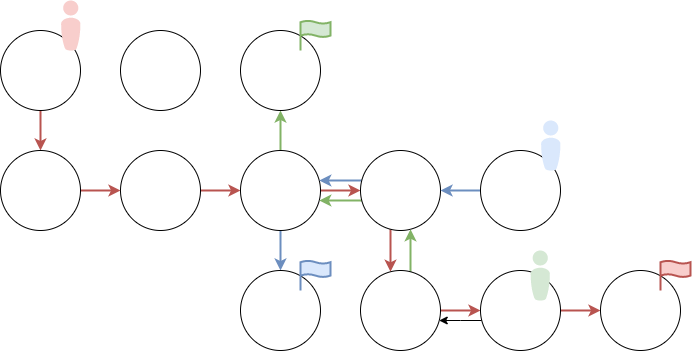

The diagram above was exported from draw.io. Its source (the exported page's mxGraphModel, read from the mxfile embedded in the PNG):
<mxGraphModel dx="2074" dy="1239" grid="1" gridSize="10" guides="1" tooltips="1" connect="1" arrows="1" fold="1" page="1" pageScale="1" pageWidth="827" pageHeight="1169" math="0" shadow="0">
  <root>
    <mxCell id="0" />
    <mxCell id="1" parent="0" />
    <mxCell id="lA0t_ucqhgZEw0L7p7DQ-1" value="" style="ellipse;whiteSpace=wrap;html=1;aspect=fixed;" vertex="1" parent="1">
      <mxGeometry x="240" y="440" width="80" height="80" as="geometry" />
    </mxCell>
    <mxCell id="lA0t_ucqhgZEw0L7p7DQ-29" value="" style="edgeStyle=orthogonalEdgeStyle;rounded=0;orthogonalLoop=1;jettySize=auto;html=1;strokeWidth=2;fillColor=#f8cecc;strokeColor=#b85450;" edge="1" parent="1" source="lA0t_ucqhgZEw0L7p7DQ-2" target="lA0t_ucqhgZEw0L7p7DQ-15">
      <mxGeometry relative="1" as="geometry" />
    </mxCell>
    <mxCell id="lA0t_ucqhgZEw0L7p7DQ-2" value="" style="ellipse;whiteSpace=wrap;html=1;aspect=fixed;" vertex="1" parent="1">
      <mxGeometry x="120" y="440" width="80" height="80" as="geometry" />
    </mxCell>
    <mxCell id="lA0t_ucqhgZEw0L7p7DQ-31" value="" style="edgeStyle=orthogonalEdgeStyle;rounded=0;orthogonalLoop=1;jettySize=auto;html=1;strokeWidth=2;fillColor=#f8cecc;strokeColor=#b85450;" edge="1" parent="1" source="lA0t_ucqhgZEw0L7p7DQ-3" target="lA0t_ucqhgZEw0L7p7DQ-4">
      <mxGeometry relative="1" as="geometry" />
    </mxCell>
    <mxCell id="lA0t_ucqhgZEw0L7p7DQ-3" value="" style="ellipse;whiteSpace=wrap;html=1;aspect=fixed;" vertex="1" parent="1">
      <mxGeometry x="240" y="560" width="80" height="80" as="geometry" />
    </mxCell>
    <mxCell id="lA0t_ucqhgZEw0L7p7DQ-24" value="" style="edgeStyle=orthogonalEdgeStyle;rounded=0;orthogonalLoop=1;jettySize=auto;html=1;entryX=0.5;entryY=0;entryDx=0;entryDy=0;fillColor=#dae8fc;strokeColor=#6c8ebf;strokeWidth=2;" edge="1" parent="1" source="lA0t_ucqhgZEw0L7p7DQ-4" target="lA0t_ucqhgZEw0L7p7DQ-6">
      <mxGeometry relative="1" as="geometry" />
    </mxCell>
    <mxCell id="lA0t_ucqhgZEw0L7p7DQ-28" value="" style="edgeStyle=orthogonalEdgeStyle;rounded=0;orthogonalLoop=1;jettySize=auto;html=1;entryX=0.5;entryY=1;entryDx=0;entryDy=0;strokeWidth=2;fillColor=#d5e8d4;strokeColor=#82b366;" edge="1" parent="1" source="lA0t_ucqhgZEw0L7p7DQ-4" target="lA0t_ucqhgZEw0L7p7DQ-5">
      <mxGeometry relative="1" as="geometry" />
    </mxCell>
    <mxCell id="lA0t_ucqhgZEw0L7p7DQ-33" value="" style="edgeStyle=orthogonalEdgeStyle;rounded=0;orthogonalLoop=1;jettySize=auto;html=1;strokeWidth=2;fillColor=#f8cecc;strokeColor=#b85450;" edge="1" parent="1" source="lA0t_ucqhgZEw0L7p7DQ-4" target="lA0t_ucqhgZEw0L7p7DQ-7">
      <mxGeometry relative="1" as="geometry" />
    </mxCell>
    <mxCell id="lA0t_ucqhgZEw0L7p7DQ-4" value="" style="ellipse;whiteSpace=wrap;html=1;aspect=fixed;" vertex="1" parent="1">
      <mxGeometry x="360" y="560" width="80" height="80" as="geometry" />
    </mxCell>
    <mxCell id="lA0t_ucqhgZEw0L7p7DQ-5" value="" style="ellipse;whiteSpace=wrap;html=1;aspect=fixed;" vertex="1" parent="1">
      <mxGeometry x="360" y="440" width="80" height="80" as="geometry" />
    </mxCell>
    <mxCell id="lA0t_ucqhgZEw0L7p7DQ-6" value="" style="ellipse;whiteSpace=wrap;html=1;aspect=fixed;" vertex="1" parent="1">
      <mxGeometry x="360" y="680" width="80" height="80" as="geometry" />
    </mxCell>
    <mxCell id="lA0t_ucqhgZEw0L7p7DQ-23" value="" style="edgeStyle=orthogonalEdgeStyle;rounded=0;orthogonalLoop=1;jettySize=auto;html=1;strokeWidth=2;fillColor=#d5e8d4;strokeColor=#82b366;" edge="1" parent="1" source="lA0t_ucqhgZEw0L7p7DQ-7" target="lA0t_ucqhgZEw0L7p7DQ-4">
      <mxGeometry relative="1" as="geometry">
        <Array as="points">
          <mxPoint x="460" y="610" />
          <mxPoint x="460" y="610" />
        </Array>
      </mxGeometry>
    </mxCell>
    <mxCell id="lA0t_ucqhgZEw0L7p7DQ-27" value="" style="edgeStyle=orthogonalEdgeStyle;rounded=0;orthogonalLoop=1;jettySize=auto;html=1;fillColor=#dae8fc;strokeColor=#6c8ebf;strokeWidth=2;" edge="1" parent="1" source="lA0t_ucqhgZEw0L7p7DQ-7" target="lA0t_ucqhgZEw0L7p7DQ-4">
      <mxGeometry relative="1" as="geometry">
        <Array as="points">
          <mxPoint x="470" y="590" />
          <mxPoint x="470" y="590" />
        </Array>
      </mxGeometry>
    </mxCell>
    <mxCell id="lA0t_ucqhgZEw0L7p7DQ-34" value="" style="edgeStyle=orthogonalEdgeStyle;rounded=0;orthogonalLoop=1;jettySize=auto;html=1;strokeWidth=2;fillColor=#f8cecc;strokeColor=#b85450;" edge="1" parent="1" source="lA0t_ucqhgZEw0L7p7DQ-7" target="lA0t_ucqhgZEw0L7p7DQ-9">
      <mxGeometry relative="1" as="geometry">
        <Array as="points">
          <mxPoint x="510" y="660" />
          <mxPoint x="510" y="660" />
        </Array>
      </mxGeometry>
    </mxCell>
    <mxCell id="lA0t_ucqhgZEw0L7p7DQ-7" value="" style="ellipse;whiteSpace=wrap;html=1;aspect=fixed;" vertex="1" parent="1">
      <mxGeometry x="480" y="560" width="80" height="80" as="geometry" />
    </mxCell>
    <mxCell id="lA0t_ucqhgZEw0L7p7DQ-22" value="" style="edgeStyle=orthogonalEdgeStyle;rounded=0;orthogonalLoop=1;jettySize=auto;html=1;fillColor=#dae8fc;strokeColor=#6c8ebf;strokeWidth=2;" edge="1" parent="1" source="lA0t_ucqhgZEw0L7p7DQ-8" target="lA0t_ucqhgZEw0L7p7DQ-7">
      <mxGeometry relative="1" as="geometry" />
    </mxCell>
    <mxCell id="lA0t_ucqhgZEw0L7p7DQ-8" value="" style="ellipse;whiteSpace=wrap;html=1;aspect=fixed;" vertex="1" parent="1">
      <mxGeometry x="600" y="560" width="80" height="80" as="geometry" />
    </mxCell>
    <mxCell id="lA0t_ucqhgZEw0L7p7DQ-26" value="" style="edgeStyle=orthogonalEdgeStyle;rounded=0;orthogonalLoop=1;jettySize=auto;html=1;strokeWidth=2;fillColor=#d5e8d4;strokeColor=#82b366;" edge="1" parent="1" source="lA0t_ucqhgZEw0L7p7DQ-9" target="lA0t_ucqhgZEw0L7p7DQ-7">
      <mxGeometry relative="1" as="geometry">
        <Array as="points">
          <mxPoint x="530" y="660" />
          <mxPoint x="530" y="660" />
        </Array>
      </mxGeometry>
    </mxCell>
    <mxCell id="lA0t_ucqhgZEw0L7p7DQ-35" value="" style="edgeStyle=orthogonalEdgeStyle;rounded=0;orthogonalLoop=1;jettySize=auto;html=1;entryX=0;entryY=0.5;entryDx=0;entryDy=0;strokeWidth=2;fillColor=#f8cecc;strokeColor=#b85450;" edge="1" parent="1" source="lA0t_ucqhgZEw0L7p7DQ-9" target="lA0t_ucqhgZEw0L7p7DQ-10">
      <mxGeometry relative="1" as="geometry" />
    </mxCell>
    <mxCell id="lA0t_ucqhgZEw0L7p7DQ-9" value="" style="ellipse;whiteSpace=wrap;html=1;aspect=fixed;" vertex="1" parent="1">
      <mxGeometry x="480" y="680" width="80" height="80" as="geometry" />
    </mxCell>
    <mxCell id="lA0t_ucqhgZEw0L7p7DQ-25" value="" style="edgeStyle=orthogonalEdgeStyle;rounded=0;orthogonalLoop=1;jettySize=auto;html=1;" edge="1" parent="1" source="lA0t_ucqhgZEw0L7p7DQ-10" target="lA0t_ucqhgZEw0L7p7DQ-9">
      <mxGeometry relative="1" as="geometry">
        <Array as="points">
          <mxPoint x="580" y="730" />
          <mxPoint x="580" y="730" />
        </Array>
      </mxGeometry>
    </mxCell>
    <mxCell id="lA0t_ucqhgZEw0L7p7DQ-36" value="" style="edgeStyle=orthogonalEdgeStyle;rounded=0;orthogonalLoop=1;jettySize=auto;html=1;entryX=0;entryY=0.5;entryDx=0;entryDy=0;strokeWidth=2;fillColor=#f8cecc;strokeColor=#b85450;" edge="1" parent="1" source="lA0t_ucqhgZEw0L7p7DQ-10" target="lA0t_ucqhgZEw0L7p7DQ-12">
      <mxGeometry relative="1" as="geometry" />
    </mxCell>
    <mxCell id="lA0t_ucqhgZEw0L7p7DQ-10" value="" style="ellipse;whiteSpace=wrap;html=1;aspect=fixed;" vertex="1" parent="1">
      <mxGeometry x="600" y="680" width="80" height="80" as="geometry" />
    </mxCell>
    <mxCell id="lA0t_ucqhgZEw0L7p7DQ-12" value="" style="ellipse;whiteSpace=wrap;html=1;aspect=fixed;" vertex="1" parent="1">
      <mxGeometry x="720" y="680" width="80" height="80" as="geometry" />
    </mxCell>
    <mxCell id="lA0t_ucqhgZEw0L7p7DQ-30" value="" style="edgeStyle=orthogonalEdgeStyle;rounded=0;orthogonalLoop=1;jettySize=auto;html=1;strokeWidth=2;fillColor=#f8cecc;strokeColor=#b85450;" edge="1" parent="1" source="lA0t_ucqhgZEw0L7p7DQ-15" target="lA0t_ucqhgZEw0L7p7DQ-3">
      <mxGeometry relative="1" as="geometry" />
    </mxCell>
    <mxCell id="lA0t_ucqhgZEw0L7p7DQ-15" value="" style="ellipse;whiteSpace=wrap;html=1;aspect=fixed;" vertex="1" parent="1">
      <mxGeometry x="120" y="560" width="80" height="80" as="geometry" />
    </mxCell>
    <mxCell id="lA0t_ucqhgZEw0L7p7DQ-16" value="" style="verticalLabelPosition=bottom;sketch=0;html=1;fillColor=#f8cecc;strokeColor=#b85450;verticalAlign=top;pointerEvents=1;align=center;shape=mxgraph.cisco_safe.people_places_things_icons.icon8;" vertex="1" parent="1">
      <mxGeometry x="180.5" y="410" width="19.5" height="50" as="geometry" />
    </mxCell>
    <mxCell id="lA0t_ucqhgZEw0L7p7DQ-17" value="" style="html=1;verticalLabelPosition=bottom;align=center;labelBackgroundColor=#ffffff;verticalAlign=top;strokeWidth=2;strokeColor=#b85450;shadow=0;dashed=0;shape=mxgraph.ios7.icons.flag;fillColor=#f8cecc;" vertex="1" parent="1">
      <mxGeometry x="780" y="670" width="30" height="30" as="geometry" />
    </mxCell>
    <mxCell id="lA0t_ucqhgZEw0L7p7DQ-18" value="" style="verticalLabelPosition=bottom;sketch=0;html=1;fillColor=#d5e8d4;strokeColor=#82b366;verticalAlign=top;pointerEvents=1;align=center;shape=mxgraph.cisco_safe.people_places_things_icons.icon8;" vertex="1" parent="1">
      <mxGeometry x="650" y="660" width="19.5" height="50" as="geometry" />
    </mxCell>
    <mxCell id="lA0t_ucqhgZEw0L7p7DQ-19" value="" style="html=1;verticalLabelPosition=bottom;align=center;labelBackgroundColor=#ffffff;verticalAlign=top;strokeWidth=2;strokeColor=#82b366;shadow=0;dashed=0;shape=mxgraph.ios7.icons.flag;fillColor=#d5e8d4;" vertex="1" parent="1">
      <mxGeometry x="420" y="430" width="30" height="30" as="geometry" />
    </mxCell>
    <mxCell id="lA0t_ucqhgZEw0L7p7DQ-20" value="" style="verticalLabelPosition=bottom;sketch=0;html=1;fillColor=#dae8fc;strokeColor=#6c8ebf;verticalAlign=top;pointerEvents=1;align=center;shape=mxgraph.cisco_safe.people_places_things_icons.icon8;" vertex="1" parent="1">
      <mxGeometry x="660.5" y="530" width="19.5" height="50" as="geometry" />
    </mxCell>
    <mxCell id="lA0t_ucqhgZEw0L7p7DQ-21" value="" style="html=1;verticalLabelPosition=bottom;align=center;labelBackgroundColor=#ffffff;verticalAlign=top;strokeWidth=2;strokeColor=#6c8ebf;shadow=0;dashed=0;shape=mxgraph.ios7.icons.flag;fillColor=#dae8fc;" vertex="1" parent="1">
      <mxGeometry x="420" y="670" width="30" height="30" as="geometry" />
    </mxCell>
  </root>
</mxGraphModel>